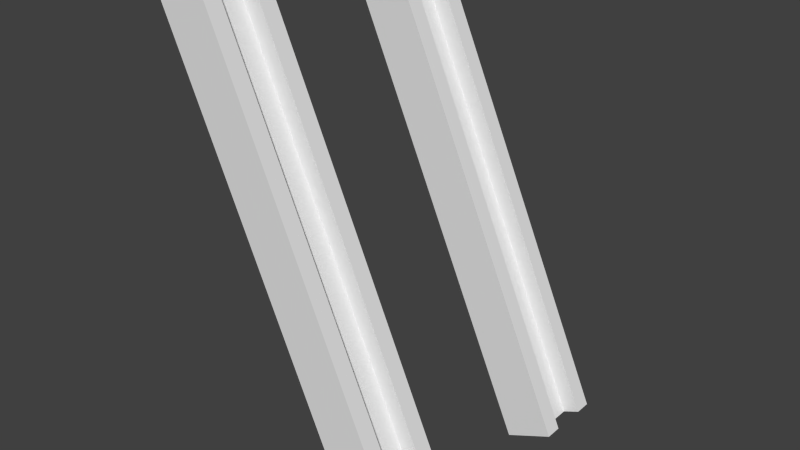 # Source: IBeams.blend  (saved by Blender 2.68.0; exported with 4.5.12 LTS)
import bpy
from mathutils import Matrix  # noqa: F401  (used for matrix-valued properties, if any)

bpy.ops.wm.read_factory_settings(use_empty=True)
scene = bpy.context.scene
scene.name = 'Scene'

# ---- collections
col_collection_1 = bpy.data.collections.new('Collection 1'); scene.collection.children.link(col_collection_1)

# ---- materials (node trees are filled in below, after node groups)
mat_material = bpy.data.materials.new('Material')
mat_material.alpha_threshold = 0.0
mat_material.use_transparent_shadow = False
mat_material.roughness = 0.5
mat_material.line_color = (0.0, 0.0, 0.0, 1.0)

# ---- material node trees

# ---- world
world_world = bpy.data.worlds.new('World'); scene.world = world_world
world_world.color = (0.05088, 0.05088, 0.05088)
world_world.use_sun_shadow = False
world_world.sun_shadow_jitter_overblur = 0.0
world_world.cycles.sampling_method = 'MANUAL'
world_world.cycles.sample_map_resolution = 256

# ---- meshes
me_cube = bpy.data.meshes.new('Cube')
me_cube.from_pydata([(0.09469, 2.809, -2.97), (0.09469, 2.392, -2.97), (-0.09872, 2.392, -2.97), (-0.09872, 2.809, -2.97), (0.0947, 2.809, 2.97), (0.09469, 2.392, 2.97), (-0.09872, 2.392, 2.97), (-0.09872, 2.809, 2.97), (0.3039, 2.809, -2.97), (0.3039, 2.809, 2.97), (0.3039, 3.006, -2.97), (0.3039, 3.006, 2.97), (-0.2918, 2.809, -2.97), (-0.2918, 2.809, 2.97), (-0.2918, 3.006, -2.97), (-0.2918, 3.006, 2.97), (0.2947, 2.392, -2.97), (0.2947, 2.392, 2.97), (0.2947, 2.192, -2.97), (0.2947, 2.192, 2.97), (-0.2987, 2.392, -2.97), (-0.2987, 2.392, 2.97), (-0.2987, 2.192, -2.97), (-0.2987, 2.192, 2.97), (0.0947, 0.2092, -2.97), (0.0947, -0.2078, -2.97), (-0.09872, -0.2078, -2.97), (-0.09872, 0.2092, -2.97), (0.0947, 0.2092, 2.97), (0.09469, -0.2078, 2.97), (-0.09872, -0.2078, 2.97), (-0.09872, 0.2092, 2.97), (0.3039, 0.2092, -2.97), (0.3039, 0.2092, 2.97), (0.3039, 0.4064, -2.97), (0.3039, 0.4064, 2.97), (-0.2918, 0.2092, -2.97), (-0.2918, 0.2092, 2.97), (-0.2918, 0.4064, -2.97), (-0.2918, 0.4064, 2.97), (0.2947, -0.2078, -2.97), (0.2947, -0.2078, 2.97), (0.2947, -0.4078, -2.97), (0.2947, -0.4078, 2.97), (-0.2987, -0.2078, -2.97), (-0.2987, -0.2078, 2.97), (-0.2987, -0.4078, -2.97), (-0.2987, -0.4078, 2.97)], [], [(10, 11, 9, 8), (12, 13, 15, 14), (16, 17, 19, 18), (22, 23, 21, 20), (16, 18, 22, 20), (11, 10, 14, 15), (22, 18, 19, 23), (13, 9, 11, 15), (12, 8, 9, 13), (10, 8, 12, 14), (17, 16, 20, 21), (4, 5, 1, 0), (0, 1, 2, 3), (6, 7, 3, 2), (19, 17, 21, 23), (7, 6, 5, 4), (34, 35, 33, 32), (36, 37, 39, 38), (40, 41, 43, 42), (46, 47, 45, 44), (40, 42, 46, 44), (35, 34, 38, 39), (46, 42, 43, 47), (37, 33, 35, 39), (36, 32, 33, 37), (34, 32, 36, 38), (41, 40, 44, 45), (28, 29, 25, 24), (24, 25, 26, 27), (30, 31, 27, 26), (43, 41, 45, 47), (31, 30, 29, 28)])
_uv = me_cube.uv_layers.new(name='UVMap')
_uv.uv.foreach_set('vector', [0.4861, 0.1753, 0.3498, 0.1753, 0.3498, 0.1707, 0.4861, 0.1707, 0.4998, 0.1707, 0.6361, 0.1707, 0.6361, 0.1753, 0.4998, 0.1753, 0.4861, 0.1798, 0.3498, 0.1799, 0.3498, 0.1753, 0.4861, 0.1753, 0.4997, 0.1753, 0.6361, 0.1753, 0.6361, 0.1799, 0.4997, 0.1798, 0.4861, 0.1798, 0.4861, 0.1753, 0.4997, 0.1753, 0.4997, 0.1798, 0.4861, 0.2208, 0.3498, 0.2208, 0.3498, 0.2071, 0.4861, 0.2071, 0.3498, 0.1935, 0.3498, 0.1799, 0.4861, 0.1799, 0.4861, 0.1935, 0.6361, 0.1707, 0.6498, 0.1707, 0.6498, 0.1753, 0.6361, 0.1753, 0.3498, 0.2344, 0.3498, 0.2208, 0.4861, 0.2208, 0.4861, 0.2344, 0.4861, 0.1753, 0.4861, 0.1707, 0.4998, 0.1707, 0.4998, 0.1753, 0.4861, 0.2071, 0.3498, 0.2071, 0.3498, 0.1935, 0.4861, 0.1935, 0.6313, 0.2344, 0.6313, 0.244, 0.495, 0.244, 0.495, 0.2344, 0.495, 0.2344, 0.495, 0.244, 0.4906, 0.244, 0.4906, 0.2344, 0.3543, 0.244, 0.3543, 0.2344, 0.4906, 0.2344, 0.4906, 0.244, 0.6497, 0.1753, 0.6497, 0.1799, 0.6361, 0.1799, 0.6361, 0.1753, 0.3543, 0.2344, 0.3543, 0.244, 0.3498, 0.244, 0.3498, 0.2344, 0.4862, 0.1755, 0.3499, 0.1755, 0.3499, 0.171, 0.4862, 0.171, 0.4999, 0.171, 0.6362, 0.171, 0.6362, 0.1755, 0.4999, 0.1755, 0.4861, 0.1801, 0.3499, 0.1801, 0.3499, 0.1755, 0.4861, 0.1755, 0.4998, 0.1755, 0.6361, 0.1755, 0.6361, 0.1801, 0.4998, 0.1801, 0.4861, 0.1801, 0.4861, 0.1755, 0.4998, 0.1755, 0.4998, 0.1801, 0.4862, 0.221, 0.3499, 0.221, 0.3499, 0.2074, 0.4862, 0.2074, 0.3499, 0.1937, 0.3499, 0.1801, 0.4862, 0.1801, 0.4862, 0.1937, 0.6362, 0.171, 0.6499, 0.171, 0.6499, 0.1755, 0.6362, 0.1755, 0.3499, 0.2347, 0.3499, 0.221, 0.4862, 0.221, 0.4862, 0.2347, 0.4862, 0.1755, 0.4862, 0.171, 0.4999, 0.171, 0.4999, 0.1755, 0.4862, 0.2074, 0.3499, 0.2074, 0.3499, 0.1937, 0.4862, 0.1937, 0.6314, 0.2347, 0.6314, 0.2443, 0.4951, 0.2443, 0.4951, 0.2347, 0.4951, 0.2347, 0.4951, 0.2443, 0.4906, 0.2443, 0.4906, 0.2347, 0.3543, 0.2443, 0.3543, 0.2347, 0.4906, 0.2347, 0.4906, 0.2443, 0.6497, 0.1755, 0.6497, 0.1801, 0.6361, 0.1801, 0.6361, 0.1755, 0.3543, 0.2347, 0.3543, 0.2443, 0.3499, 0.2443, 0.3499, 0.2347])
me_cube.materials.append(mat_material)
me_cube.use_remesh_preserve_volume = False
me_cube.use_remesh_preserve_attributes = False
me_cube.use_mirror_vertex_groups = False
me_cube.update()

# ---- objects
ob_ibeam2 = bpy.data.objects.new('Ibeam2', me_cube)

# ---- transforms, parenting, visibility, modifiers, constraints
ob_ibeam2.location = (0.0, 0.0, 0.0)
ob_ibeam2.rotation_euler = (1.55e-07, -0.42, -3.059e-07)
ob_ibeam2.lock_rotations_4d = False
ob_ibeam2.empty_display_type = 'ARROWS'
ob_ibeam2.lineart.crease_threshold = 0.0

# ---- collection membership
col_collection_1.objects.link(ob_ibeam2)

# ---- scene / render settings (as saved in the file)
scene.frame_start = 1; scene.frame_end = 250; scene.frame_set(1)
scene.render.engine = 'BLENDER_EEVEE_NEXT'
scene.render.image_settings.color_mode = 'RGB'
scene.render.image_settings.compression = 90
scene.render.resolution_percentage = 50
scene.render.dither_intensity = 0.0
scene.render.bake_margin = 4
scene.render.bake_bias = 0.0
scene.cycles.use_denoising = False
scene.cycles.samples = 10
scene.cycles.sampling_pattern = 'TABULATED_SOBOL'
scene.cycles.light_sampling_threshold = 0.0
scene.cycles.use_adaptive_sampling = False
scene.cycles.use_light_tree = False
scene.cycles.blur_glossy = 0.0
scene.cycles.volume_bounces = 1
scene.cycles.pixel_filter_type = 'GAUSSIAN'
scene.cycles.sample_clamp_indirect = 0.0
scene.view_settings.view_transform = 'Standard'
bpy.context.view_layer.update()

# ---- added for rendering (the .blend has no active camera and no usable light): camera, sun
cam_auto = bpy.data.cameras.new('AutoCamera')
cam_auto.lens = 50.0
cam_auto.sensor_width = 36.0
cam_auto.clip_end = 1000.0
ob_auto_camera = bpy.data.objects.new('AutoCamera', cam_auto)
scene.collection.objects.link(ob_auto_camera)
ob_auto_camera.location = (6.71434, -6.75508, 5.37064)
ob_auto_camera.rotation_euler = (1.09748, -7.21219e-08, 0.694738)
scene.camera = ob_auto_camera
light_auto_sun = bpy.data.lights.new('AutoSun', 'SUN')
light_auto_sun.energy = 3.0
light_auto_sun.angle = 0.0523599
ob_auto_sun = bpy.data.objects.new('AutoSun', light_auto_sun)
scene.collection.objects.link(ob_auto_sun)
ob_auto_sun.rotation_euler = (0.872665, 0.174533, 0.523599)
bpy.context.view_layer.update()
